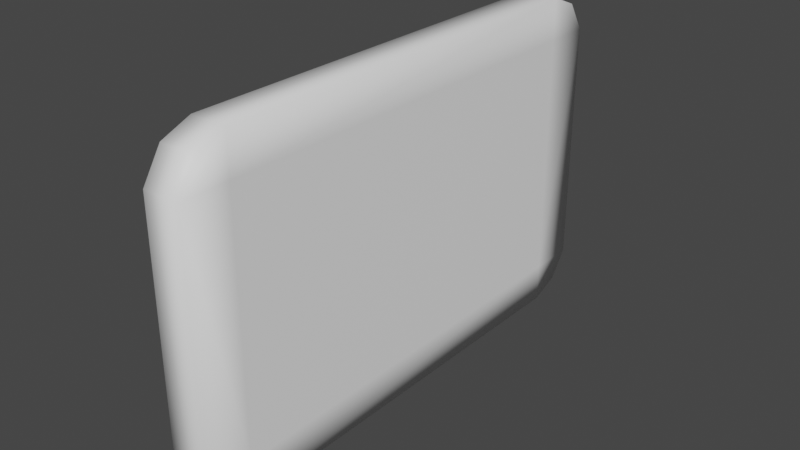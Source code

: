 # Source: window.blend  (saved by Blender 2.93.21; exported with 4.5.12 LTS)
import bpy
from mathutils import Matrix  # noqa: F401  (used for matrix-valued properties, if any)

bpy.ops.wm.read_factory_settings(use_empty=True)
scene = bpy.context.scene
scene.name = 'Scene'

# ---- collections
col_collection = bpy.data.collections.new('Collection'); scene.collection.children.link(col_collection)

# ---- materials (node trees are filled in below, after node groups)
mat_material_005 = bpy.data.materials.new('Material.005')
mat_material_005.use_transparent_shadow = False
mat_material_002 = bpy.data.materials.new('Material.002')
mat_material_002.use_transparent_shadow = False
mat_material_001 = bpy.data.materials.new('Material.001')
mat_material_001.use_transparent_shadow = False
mat_material_008 = bpy.data.materials.new('Material.008')
mat_material_008.use_transparent_shadow = False
mat_material_007 = bpy.data.materials.new('Material.007')
mat_material_007.use_transparent_shadow = False

# ---- material node trees
mat_material_005.use_nodes = True; mat_material_005.node_tree.nodes.clear()
_N = mat_material_005.node_tree.nodes; _L = mat_material_005.node_tree.links
n0 = _N.new('ShaderNodeBsdfPrincipled'); n0.name = 'Principled BSDF'; n0.location = (10, 300)
n0.distribution = 'GGX'
n0.subsurface_method = 'BURLEY'
n0.inputs[0].default_value = (0.004531, 0.005879, 0.06372, 1.0)
n0.inputs[3].default_value = 1.45
n0.inputs[27].default_value = (0.0, 0.0, 0.0, 1.0)
n0.inputs[28].default_value = 1.0
n1 = _N.new('ShaderNodeOutputMaterial'); n1.name = 'Material Output'; n1.location = (300, 300)
_L.new(n0.outputs[0], n1.inputs[0])
n1.is_active_output = True
mat_material_002.use_nodes = True; mat_material_002.node_tree.nodes.clear()
_N = mat_material_002.node_tree.nodes; _L = mat_material_002.node_tree.links
n0 = _N.new('ShaderNodeBsdfPrincipled'); n0.name = 'Principled BSDF'; n0.location = (10, 300)
n0.distribution = 'GGX'
n0.subsurface_method = 'BURLEY'
n0.inputs[0].default_value = (1.0, 1.0, 1.0, 1.0)
n0.inputs[3].default_value = 1.45
n0.inputs[27].default_value = (0.0, 0.0, 0.0, 1.0)
n0.inputs[28].default_value = 1.0
n1 = _N.new('ShaderNodeOutputMaterial'); n1.name = 'Material Output'; n1.location = (300, 300)
_L.new(n0.outputs[0], n1.inputs[0])
n1.is_active_output = True
mat_material_001.use_nodes = True; mat_material_001.node_tree.nodes.clear()
_N = mat_material_001.node_tree.nodes; _L = mat_material_001.node_tree.links
n0 = _N.new('ShaderNodeBsdfPrincipled'); n0.name = 'Principled BSDF'; n0.location = (10, 300)
n0.distribution = 'GGX'
n0.subsurface_method = 'BURLEY'
n0.inputs[0].default_value = (0.01331, 0.0129, 0.0129, 1.0)
n0.inputs[3].default_value = 1.45
n0.inputs[27].default_value = (0.0, 0.0, 0.0, 1.0)
n0.inputs[28].default_value = 1.0
n1 = _N.new('ShaderNodeOutputMaterial'); n1.name = 'Material Output'; n1.location = (300, 300)
_L.new(n0.outputs[0], n1.inputs[0])
n1.is_active_output = True
mat_material_008.use_nodes = True; mat_material_008.node_tree.nodes.clear()
_N = mat_material_008.node_tree.nodes; _L = mat_material_008.node_tree.links
n0 = _N.new('ShaderNodeBsdfPrincipled'); n0.name = 'Principled BSDF'; n0.location = (10, 300)
n0.distribution = 'GGX'
n0.subsurface_method = 'BURLEY'
n0.inputs[0].default_value = (0.448, 0.004571, 0.0, 1.0)
n0.inputs[3].default_value = 1.45
n0.inputs[27].default_value = (0.0, 0.0, 0.0, 1.0)
n0.inputs[28].default_value = 1.0
n1 = _N.new('ShaderNodeOutputMaterial'); n1.name = 'Material Output'; n1.location = (300, 300)
_L.new(n0.outputs[0], n1.inputs[0])
n1.is_active_output = True
mat_material_007.use_nodes = True; mat_material_007.node_tree.nodes.clear()
_N = mat_material_007.node_tree.nodes; _L = mat_material_007.node_tree.links
n0 = _N.new('ShaderNodeBsdfPrincipled'); n0.name = 'Principled BSDF'; n0.location = (10, 300)
n0.distribution = 'GGX'
n0.subsurface_method = 'BURLEY'
n0.inputs[0].default_value = (0.2883, 0.103, 0.06388, 1.0)
n0.inputs[3].default_value = 1.45
n0.inputs[27].default_value = (0.0, 0.0, 0.0, 1.0)
n0.inputs[28].default_value = 1.0
n1 = _N.new('ShaderNodeOutputMaterial'); n1.name = 'Material Output'; n1.location = (300, 300)
_L.new(n0.outputs[0], n1.inputs[0])
n1.is_active_output = True

# ---- world
world_world = bpy.data.worlds.new('World'); scene.world = world_world
world_world.use_nodes = True; world_world.node_tree.nodes.clear()
_N = world_world.node_tree.nodes; _L = world_world.node_tree.links
n0 = _N.new('ShaderNodeOutputWorld'); n0.name = 'World Output'; n0.location = (300, 300)
n1 = _N.new('ShaderNodeBackground'); n1.name = 'Background'; n1.location = (10, 300)
n1.inputs[0].default_value = (0.05088, 0.05088, 0.05088, 1.0)
_L.new(n1.outputs[0], n0.inputs[0])
n0.is_active_output = True
world_world.color = (0.05088, 0.05088, 0.05088)
world_world.use_sun_shadow = False
world_world.sun_shadow_jitter_overblur = 0.0

# ---- meshes
me_plane_001 = bpy.data.meshes.new('Plane.001')
me_plane_001.from_pydata([(0.03504, 0.4062, -0.3189), (0.03504, -0.4062, -0.3189), (0.03504, -0.4062, 0.3207), (0.03504, 0.4062, 0.3207), (0.03504, 0.4632, 0.2977), (0.03504, -0.4632, 0.2977), (0.03504, -0.4632, -0.2959), (0.03504, 0.4632, -0.2959), (0.03504, -0.4991, 0.2401), (0.03504, -0.4991, -0.2437), (0.03504, 0.4991, -0.2437), (0.03504, 0.4991, 0.2401), (-0.03504, 0.4062, -0.3189), (-0.03504, -0.4062, -0.3189), (-0.03504, -0.4062, 0.3207), (-0.03504, 0.4062, 0.3207), (-0.03504, 0.4632, 0.2977), (-0.03504, -0.4632, 0.2977), (-0.03504, -0.4632, -0.2959), (-0.03504, 0.4632, -0.2959), (-0.03504, -0.4991, 0.2401), (-0.03504, -0.4991, -0.2437), (-0.03504, 0.4991, -0.2437), (-0.03504, 0.4991, 0.2401), (0.03504, -0.4062, -0.2437), (0.03504, -0.4062, 0.2401), (0.03504, 0.4062, -0.2437), (0.03504, 0.4062, 0.2401), (-0.03504, -0.4062, -0.2437), (-0.03504, -0.4062, 0.2401), (-0.03504, 0.4062, -0.2437), (-0.03504, 0.4062, 0.2401)], [], [(0, 1, 13, 12), (1, 6, 18, 13), (2, 3, 15, 14), (3, 4, 16, 15), (5, 2, 14, 17), (6, 9, 21, 18), (7, 0, 12, 19), (4, 11, 23, 16), (8, 5, 17, 20), (9, 8, 20, 21), (10, 7, 19, 22), (11, 10, 22, 23), (25, 27, 3, 2), (1, 0, 26, 24), (24, 26, 27, 25), (8, 9, 24, 25), (11, 27, 26, 10), (2, 5, 8, 25), (3, 27, 11, 4), (0, 7, 10, 26), (1, 24, 9, 6), (29, 14, 15, 31), (13, 28, 30, 12), (28, 29, 31, 30), (23, 22, 30, 31), (20, 29, 28, 21), (14, 29, 20, 17), (13, 18, 21, 28), (12, 30, 22, 19), (15, 16, 23, 31)])
me_plane_001.polygons.foreach_set('use_smooth', [True] * 30)
me_plane_001.polygons.foreach_set('material_index', [1, 1, 1, 1, 1, 1, 1, 1, 1, 1, 1, 1, 1, 1, 1, 1, 1, 1, 1, 1, 1, 1, 1, 1, 1, 1, 1, 1, 1, 1])
_uv = me_plane_001.uv_layers.new(name='UVMap')
_uv.uv.foreach_set('vector', [0.0, 0.0, 0.0, 0.0, 0.0, 0.0, 0.0, 0.0, 0.0, 0.0, 0.0, 0.0, 0.0, 0.0, 0.0, 0.0, 0.0, 0.0, 0.0, 0.0, 0.0, 0.0, 0.0, 0.0, 0.0, 0.0, 0.0, 0.0, 0.0, 0.0, 0.0, 0.0, 0.0, 0.0, 0.0, 0.0, 0.0, 0.0, 0.0, 0.0, 1.0, 0.0, 0.6667, 0.0, 0.6667, 0.0, 1.0, 0.0, 0.0, 0.0, 0.0, 0.0, 0.0, 0.0, 0.0, 0.0, 0.0, 0.0, 0.3333, 0.1429, 0.3333, 0.1429, 0.0, 0.0, 0.3333, 0.0, 0.0, 0.0, 0.0, 0.0, 0.3333, 0.0, 0.0, 0.0, 0.0, 0.0, 0.0, 0.0, 0.0, 0.0, 0.6667, 0.1429, 0.0, 0.0, 0.0, 0.0, 0.6667, 0.1429, 0.3333, 0.1429, 0.6667, 0.1429, 0.6667, 0.1429, 0.3333, 0.1429, 0.0, 0.0, 0.0, 0.0, 0.0, 0.0, 0.0, 0.0, 0.0, 0.0, 0.0, 0.0, 0.0, 0.0, 0.0, 0.0, 0.0, 0.0, 0.0, 0.0, 0.0, 0.0, 0.0, 0.0, 0.0, 0.0, 0.0, 0.0, 0.0, 0.0, 0.0, 0.0, 0.3333, 0.1429, 0.0, 0.0, 0.0, 0.0, 0.6667, 0.1429, 0.0, 0.0, 0.0, 0.0, 0.0, 0.0, 0.0, 0.0, 0.0, 0.0, 0.0, 0.0, 0.3333, 0.1429, 0.0, 0.0, 0.0, 0.0, 0.0, 0.0, 0.6667, 0.1429, 0.0, 0.0, 0.0, 0.0, 0.0, 0.0, 0.0, 0.0, 1.0, 0.0, 0.0, 0.0, 0.0, 0.0, 0.0, 0.0, 0.0, 0.0, 0.0, 0.0, 0.0, 0.0, 0.0, 0.0, 0.0, 0.0, 0.0, 0.0, 0.0, 0.0, 0.0, 0.0, 0.0, 0.0, 0.3333, 0.1429, 0.6667, 0.1429, 0.0, 0.0, 0.0, 0.0, 0.0, 0.0, 0.0, 0.0, 0.0, 0.0, 0.0, 0.0, 0.0, 0.0, 0.0, 0.0, 0.0, 0.0, 0.0, 0.0, 0.0, 0.0, 1.0, 0.0, 0.0, 0.0, 0.0, 0.0, 0.0, 0.0, 0.0, 0.0, 0.6667, 0.1429, 0.0, 0.0, 0.0, 0.0, 0.0, 0.0, 0.3333, 0.1429, 0.0, 0.0])
me_plane_001.materials.append(mat_material_005)
me_plane_001.materials.append(mat_material_002)
me_plane_001.materials.append(mat_material_001)
me_plane_001.materials.append(mat_material_008)
me_plane_001.materials.append(mat_material_007)
me_plane_001.use_remesh_fix_poles = True
me_plane_001.use_remesh_preserve_attributes = False
me_plane_001.update()

# ---- objects
ob_plane_001 = bpy.data.objects.new('Plane.001', me_plane_001)

# ---- transforms, parenting, visibility, modifiers, constraints
ob_plane_001.location = (0.0, 0.0, 0.0)
ob_plane_001.scale = (0.9463, 0.9463, 0.9463)

# ---- collection membership
col_collection.objects.link(ob_plane_001)

# ---- scene / render settings (as saved in the file)
scene.frame_start = 1; scene.frame_end = 250; scene.frame_set(1)
scene.render.engine = 'BLENDER_EEVEE_NEXT'
scene.cycles.use_denoising = False
scene.cycles.samples = 128
scene.cycles.sampling_pattern = 'TABULATED_SOBOL'
scene.cycles.use_adaptive_sampling = False
scene.cycles.use_light_tree = False
scene.view_settings.view_transform = 'Filmic'
bpy.context.view_layer.update()

# ---- added for rendering (the .blend has no active camera and no usable light): camera, sun
cam_auto = bpy.data.cameras.new('AutoCamera')
cam_auto.lens = 50.0
cam_auto.sensor_width = 36.0
cam_auto.clip_end = 1000.0
ob_auto_camera = bpy.data.objects.new('AutoCamera', cam_auto)
scene.collection.objects.link(ob_auto_camera)
ob_auto_camera.location = (1.03978, -1.24774, 0.832659)
ob_auto_camera.rotation_euler = (1.09748, -7.21219e-08, 0.694738)
scene.camera = ob_auto_camera
light_auto_sun = bpy.data.lights.new('AutoSun', 'SUN')
light_auto_sun.energy = 3.0
light_auto_sun.angle = 0.0523599
ob_auto_sun = bpy.data.objects.new('AutoSun', light_auto_sun)
scene.collection.objects.link(ob_auto_sun)
ob_auto_sun.rotation_euler = (0.872665, 0.174533, 0.523599)
bpy.context.view_layer.update()
